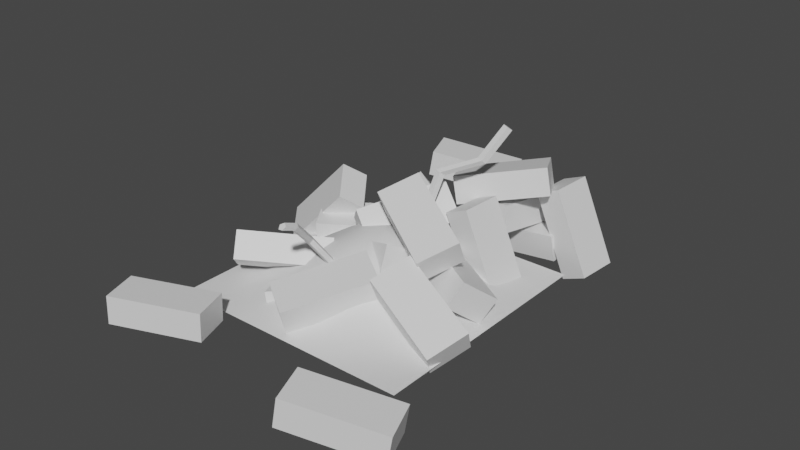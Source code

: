 # Source: Ruble_Pile_1.blend  (saved by Blender 3.1.7; exported with 4.5.12 LTS)
import bpy
from mathutils import Matrix  # noqa: F401  (used for matrix-valued properties, if any)

bpy.ops.wm.read_factory_settings(use_empty=True)
scene = bpy.context.scene
scene.name = 'Scene'

# ---- collections
col_collection = bpy.data.collections.new('Collection'); scene.collection.children.link(col_collection)

# ---- materials (node trees are filled in below, after node groups)
mat_ground = bpy.data.materials.new('Ground')
mat_ground.use_transparent_shadow = False
mat_ground.diffuse_color = (0.477, 0.2848, 0.2097, 1.0)
mat_brick = bpy.data.materials.new('Brick')
mat_brick.use_transparent_shadow = False
mat_brick.diffuse_color = (0.42, 0.3605, 0.3965, 1.0)
mat_rebar = bpy.data.materials.new('Rebar')
mat_rebar.use_transparent_shadow = False
mat_rebar.diffuse_color = (0.2079, 0.2079, 0.2079, 1.0)

# ---- material node trees
mat_ground.use_nodes = True; mat_ground.node_tree.nodes.clear()
_N = mat_ground.node_tree.nodes; _L = mat_ground.node_tree.links
n0 = _N.new('ShaderNodeBsdfPrincipled'); n0.name = 'Principled BSDF'; n0.location = (10, 300)
n0.distribution = 'GGX'
n0.subsurface_method = 'RANDOM_WALK_SKIN'
n0.inputs[3].default_value = 1.45
n0.inputs[27].default_value = (0.0, 0.0, 0.0, 1.0)
n0.inputs[28].default_value = 1.0
n1 = _N.new('ShaderNodeOutputMaterial'); n1.name = 'Material Output'; n1.location = (300, 300)
_L.new(n0.outputs[0], n1.inputs[0])
n1.is_active_output = True
mat_brick.use_nodes = True; mat_brick.node_tree.nodes.clear()
_N = mat_brick.node_tree.nodes; _L = mat_brick.node_tree.links
n0 = _N.new('ShaderNodeBsdfPrincipled'); n0.name = 'Principled BSDF'; n0.location = (10, 300)
n0.distribution = 'GGX'
n0.subsurface_method = 'RANDOM_WALK_SKIN'
n0.inputs[3].default_value = 1.45
n0.inputs[27].default_value = (0.0, 0.0, 0.0, 1.0)
n0.inputs[28].default_value = 1.0
n1 = _N.new('ShaderNodeOutputMaterial'); n1.name = 'Material Output'; n1.location = (300, 300)
_L.new(n0.outputs[0], n1.inputs[0])
n1.is_active_output = True
mat_rebar.use_nodes = True; mat_rebar.node_tree.nodes.clear()
_N = mat_rebar.node_tree.nodes; _L = mat_rebar.node_tree.links
n0 = _N.new('ShaderNodeBsdfPrincipled'); n0.name = 'Principled BSDF'; n0.location = (10, 300)
n0.distribution = 'GGX'
n0.subsurface_method = 'RANDOM_WALK_SKIN'
n0.inputs[3].default_value = 1.45
n0.inputs[27].default_value = (0.0, 0.0, 0.0, 1.0)
n0.inputs[28].default_value = 1.0
n1 = _N.new('ShaderNodeOutputMaterial'); n1.name = 'Material Output'; n1.location = (300, 300)
_L.new(n0.outputs[0], n1.inputs[0])
n1.is_active_output = True

# ---- world
world_world = bpy.data.worlds.new('World'); scene.world = world_world
world_world.use_nodes = True; world_world.node_tree.nodes.clear()
_N = world_world.node_tree.nodes; _L = world_world.node_tree.links
n0 = _N.new('ShaderNodeOutputWorld'); n0.name = 'World Output'; n0.location = (300, 300)
n1 = _N.new('ShaderNodeBackground'); n1.name = 'Background'; n1.location = (10, 300)
n1.inputs[0].default_value = (0.05088, 0.05088, 0.05088, 1.0)
_L.new(n1.outputs[0], n0.inputs[0])
n0.is_active_output = True
world_world.color = (0.05088, 0.05088, 0.05088)
world_world.use_sun_shadow = False
world_world.sun_shadow_jitter_overblur = 0.0

# ---- meshes
me_plane = bpy.data.meshes.new('Plane')
me_plane.from_pydata([(-1.0, -1.0, -0.01404), (1.0, -1.0, -0.01404), (-1.0, 1.0, -0.01404), (1.0, 1.0, -0.01404), (-1.0, 0.0, -0.01404), (0.0, -1.0, -0.01404), (1.0, 0.0, -0.01404), (0.0, 1.0, -0.01404), (0.0, 0.0, 0.457), (-1.0, -0.5, -0.01404), (0.5, -1.0, -0.01404), (1.0, 0.5, -0.01404), (-0.5, 1.0, -0.01404), (-1.0, 0.5, -0.01404), (-0.5, -1.0, -0.01404), (1.0, -0.5, -0.01404), (0.5, 1.0, -0.01404), (0.0, 0.5, 0.2215), (0.0, -0.5, 0.2215), (-0.5, 0.0, 0.2215), (0.5, 0.0, 0.2215), (0.5, -0.5, 0.08352), (-0.5, -0.5, 0.08352), (-0.5, 0.5, 0.08352), (0.5, 0.5, 0.08352), (-1.0, -0.75, -0.01404), (0.75, -1.0, -0.01404), (1.0, 0.75, -0.01404), (-0.75, 1.0, -0.01404), (-1.0, 0.25, -0.01404), (-0.25, -1.0, -0.01404), (1.0, -0.25, -0.01404), (0.25, 1.0, -0.01404), (0.0, 0.75, 0.05956), (0.0, -0.25, 0.3834), (-0.75, 0.0, 0.05956), (0.25, 0.0, 0.3834), (-1.0, -0.25, -0.01404), (0.25, -1.0, -0.01404), (1.0, 0.25, -0.01404), (-0.25, 1.0, -0.01404), (-1.0, 0.75, -0.01404), (-0.75, -1.0, -0.01404), (1.0, -0.75, -0.01404), (0.75, 1.0, -0.01404), (0.0, 0.25, 0.3834), (0.0, -0.75, 0.05956), (-0.25, 0.0, 0.3834), (0.75, 0.0, 0.05956), (0.5, -0.25, 0.18), (0.5, -0.75, -0.001202), (0.25, -0.5, 0.18), (0.75, -0.5, -0.001202), (-0.5, -0.25, 0.18), (-0.5, -0.75, -0.001202), (-0.75, -0.5, -0.001202), (-0.25, -0.5, 0.18), (-0.5, 0.75, -0.001202), (-0.5, 0.25, 0.18), (-0.75, 0.5, -0.001202), (-0.25, 0.5, 0.18), (0.5, 0.75, -0.001202), (0.5, 0.25, 0.18), (0.25, 0.5, 0.18), (0.75, 0.5, -0.001202), (0.75, 0.25, 0.03929), (0.25, 0.25, 0.322), (0.25, 0.75, 0.03929), (-0.25, 0.25, 0.322), (-0.75, 0.25, 0.03929), (-0.75, 0.75, -0.01404), (-0.25, -0.75, 0.03929), (-0.75, -0.75, -0.01404), (-0.75, -0.25, 0.03929), (0.75, -0.75, -0.01404), (0.25, -0.75, 0.03929), (0.25, -0.25, 0.322), (0.75, -0.25, 0.03929), (-0.25, -0.25, 0.322), (-0.25, 0.75, 0.03929), (0.75, 0.75, -0.01404), (-0.3761, -0.08775, 0.07117), (-0.4029, 0.02474, 0.2581), (-0.2469, 0.1775, -0.06989), (-0.2737, 0.29, 0.117), (0.2737, -0.29, 0.2862), (0.2469, -0.1775, 0.4731), (0.4029, -0.02474, 0.1452), (0.3761, 0.08775, 0.3321), (-0.2755, -0.8318, 0.263), (-0.2865, -0.7679, 0.053), (-0.004348, -1.002, 0.197), (-0.01535, -0.9384, -0.01302), (0.122, -0.2591, 0.4163), (0.111, -0.1953, 0.2062), (0.3931, -0.4296, 0.3502), (0.3821, -0.3658, 0.1402), (-0.7428, -0.737, 0.2414), (-0.8119, -0.626, 0.4181), (-0.9222, -0.5425, 0.04922), (-0.9913, -0.4316, 0.2259), (-0.1899, -0.2902, 0.1773), (-0.259, -0.1793, 0.354), (-0.3693, -0.09577, -0.0149), (-0.4384, 0.01514, 0.1618), (-0.9499, 0.324, -0.1867), (-1.059, 0.1732, -0.0696), (-1.123, 0.561, -0.04228), (-1.232, 0.4102, 0.07485), (-0.458, 0.3691, 0.3284), (-0.5668, 0.2182, 0.4455), (-0.6309, 0.606, 0.4728), (-0.7398, 0.4552, 0.59), (0.2128, 1.008, -0.04135), (0.1107, 0.8621, -0.17), (-0.06958, 1.167, 0.002426), (-0.1717, 1.021, -0.1262), (0.07329, 0.603, 0.5294), (-0.02885, 0.457, 0.4008), (-0.2091, 0.762, 0.5732), (-0.3113, 0.6159, 0.4446), (0.7554, 0.4395, -0.08578), (0.556, 0.4651, -0.1747), (0.7919, 0.7642, -0.07416), (0.5926, 0.7898, -0.1631), (0.4655, 0.4487, 0.5664), (0.2662, 0.4744, 0.4774), (0.5021, 0.7735, 0.578), (0.3027, 0.7991, 0.489), (0.8767, -0.1177, 0.3709), (0.8047, -0.2262, 0.1939), (1.002, 0.1147, 0.1778), (0.9295, 0.006194, 0.0006945), (0.2598, 0.2399, 0.4025), (0.1878, 0.1314, 0.2255), (0.3847, 0.4723, 0.2094), (0.3127, 0.3638, 0.03229), (1.006, -0.6743, 0.08503), (0.9479, -0.567, -0.0978), (1.133, -0.3988, 0.2063), (1.076, -0.2914, 0.02349), (0.3763, -0.5124, 0.3798), (0.3183, -0.4051, 0.1969), (0.504, -0.2369, 0.501), (0.446, -0.1295, 0.3182), (0.6001, -0.29, 0.4888), (0.5738, -0.1849, 0.2976), (0.7727, -0.03719, 0.6039), (0.7464, 0.06785, 0.4126), (2.027e-05, 0.007808, 0.735), (-0.02632, 0.1128, 0.5438), (0.1726, 0.2606, 0.8501), (0.1463, 0.3656, 0.6588), (0.3355, 0.5679, 0.4105), (0.2142, 0.6771, 0.2633), (0.1201, 0.6442, 0.6444), (-0.001154, 0.7534, 0.4972), (-0.02979, -0.02869, 0.2689), (-0.1511, 0.0805, 0.1216), (-0.2451, 0.04761, 0.5028), (-0.3664, 0.1568, 0.3556), (-0.016, 1.773, 0.2507), (-0.04891, 1.762, 0.03373), (-0.1372, 2.077, 0.2533), (-0.1701, 2.066, 0.03624), (-0.6702, 1.511, 0.3636), (-0.7031, 1.5, 0.1466), (-0.7914, 1.815, 0.3661), (-0.8243, 1.803, 0.1491), (1.481, -1.582, 0.2435), (1.448, -1.594, 0.02651), (1.36, -1.279, 0.246), (1.327, -1.29, 0.02902), (0.827, -1.844, 0.3564), (0.7941, -1.856, 0.1394), (0.7057, -1.541, 0.3589), (0.6728, -1.552, 0.1419), (-0.3809, -1.375, 0.2184), (-0.3794, -1.386, -0.001116), (-0.501, -1.071, 0.2018), (-0.4995, -1.083, -0.01765), (-1.045, -1.637, 0.2273), (-1.043, -1.648, 0.007764), (-1.165, -1.333, 0.2107), (-1.163, -1.345, -0.008769), (-0.6913, 0.08545, 0.02338), (-0.6793, 0.06219, 0.2416), (-0.863, 0.3611, 0.06219), (-0.851, 0.3378, 0.2804), (-0.08507, 0.462, 0.03019), (-0.07308, 0.4387, 0.2484), (-0.2567, 0.7376, 0.06899), (-0.2447, 0.7144, 0.2872), (-0.5662, -0.4642, 0.04064), (-0.5135, -0.4774, -0.1723), (-0.4167, -0.7498, 0.09535), (-0.364, -0.763, -0.1176), (0.04509, -0.1194, 0.1705), (0.09778, -0.1326, -0.04251), (0.1946, -0.405, 0.2252), (0.2473, -0.4182, 0.01219), (-0.01771, 1.011, 0.5877), (0.03498, 0.998, 0.3748), (0.1318, 0.7255, 0.6425), (0.1845, 0.7123, 0.4295), (0.5935, 1.356, 0.7176), (0.6462, 1.343, 0.5046), (0.7431, 1.07, 0.7723), (0.7957, 1.057, 0.5593), (1.08, 1.159, -0.08578), (0.8803, 1.185, -0.1747), (1.116, 1.484, -0.07416), (0.9169, 1.509, -0.1631), (0.7898, 1.168, 0.5664), (0.5905, 1.194, 0.4774), (0.8264, 1.493, 0.578), (0.627, 1.519, 0.489), (0.7617, 1.159, 0.1657), (0.7884, 1.185, -0.05099), (0.7612, 1.484, 0.204), (0.788, 1.509, -0.01263), (0.05326, 1.168, 0.07917), (0.08005, 1.194, -0.1375), (0.05284, 1.493, 0.1175), (0.07962, 1.519, -0.09911), (0.181, 0.948, 0.4042), (0.2036, 0.9186, 0.1875), (0.504, 0.9138, 0.4425), (0.5266, 0.8844, 0.2259), (0.2658, 1.651, 0.3177), (0.2884, 1.622, 0.101), (0.5887, 1.617, 0.356), (0.6113, 1.588, 0.1394), (0.01016, -0.1659, -0.006293), (-0.06266, -0.8449, 0.7741), (0.0007905, -0.1918, -0.02975), (-0.07203, -0.8709, 0.7506), (-0.03529, -0.1916, -0.0329), (-0.1081, -0.8706, 0.7475), (-0.04822, -0.1655, -0.01139), (-0.121, -0.8445, 0.769), (-0.02013, -0.1496, 0.005059), (-0.09296, -0.8286, 0.7854), (-0.169, -0.4874, 0.4961), (-0.1784, -0.5134, 0.4727), (-0.2145, -0.5131, 0.4695), (-0.2274, -0.487, 0.4911), (-0.1993, -0.4711, 0.5075), (-0.05805, -0.7344, 0.7311), (-0.06742, -0.7604, 0.7076), (-0.1035, -0.7601, 0.7045), (-0.1164, -0.734, 0.726), (-0.08834, -0.7181, 0.7424), (0.1116, 0.2043, 0.03155), (0.5316, 0.8816, 1.083), (0.1434, 0.1719, 0.03969), (0.5634, 0.8493, 1.091), (0.1248, 0.1403, 0.06752), (0.5447, 0.8176, 1.119), (0.08143, 0.1531, 0.07658), (0.5014, 0.8304, 1.128), (0.07332, 0.1926, 0.05435), (0.4933, 0.87, 1.106), (0.184, 0.5429, 0.7443), (0.2158, 0.5106, 0.7524), (0.1971, 0.479, 0.7802), (0.1538, 0.4918, 0.7893), (0.1457, 0.5313, 0.7671), (0.4301, 0.7123, 0.8486), (0.4619, 0.6799, 0.8568), (0.4432, 0.6483, 0.8846), (0.3999, 0.6611, 0.8937), (0.3918, 0.7006, 0.8714)], [], [(80, 27, 3, 44), (79, 33, 7, 40), (78, 34, 8, 47), (77, 31, 6, 48), (76, 49, 20, 36), (75, 50, 21, 51), (74, 43, 15, 52), (73, 53, 19, 35), (72, 54, 22, 55), (71, 46, 18, 56), (70, 57, 12, 28), (69, 58, 23, 59), (68, 45, 17, 60), (67, 61, 16, 32), (66, 62, 24, 63), (65, 39, 11, 64), (62, 65, 64, 24), (20, 48, 65, 62), (48, 6, 39, 65), (45, 66, 63, 17), (8, 36, 66, 45), (36, 20, 62, 66), (33, 67, 32, 7), (17, 63, 67, 33), (63, 24, 61, 67), (58, 68, 60, 23), (19, 47, 68, 58), (47, 8, 45, 68), (29, 69, 59, 13), (4, 35, 69, 29), (35, 19, 58, 69), (41, 70, 28, 2), (13, 59, 70, 41), (59, 23, 57, 70), (54, 71, 56, 22), (14, 30, 71, 54), (30, 5, 46, 71), (25, 72, 55, 9), (0, 42, 72, 25), (42, 14, 54, 72), (37, 73, 35, 4), (9, 55, 73, 37), (55, 22, 53, 73), (50, 74, 52, 21), (10, 26, 74, 50), (26, 1, 43, 74), (46, 75, 51, 18), (5, 38, 75, 46), (38, 10, 50, 75), (34, 76, 36, 8), (18, 51, 76, 34), (51, 21, 49, 76), (49, 77, 48, 20), (21, 52, 77, 49), (52, 15, 31, 77), (53, 78, 47, 19), (22, 56, 78, 53), (56, 18, 34, 78), (57, 79, 40, 12), (23, 60, 79, 57), (60, 17, 33, 79), (61, 80, 44, 16), (24, 64, 80, 61), (64, 11, 27, 80), (81, 82, 84, 83), (83, 84, 88, 87), (87, 88, 86, 85), (85, 86, 82, 81), (83, 87, 85, 81), (88, 84, 82, 86), (89, 90, 92, 91), (91, 92, 96, 95), (95, 96, 94, 93), (93, 94, 90, 89), (91, 95, 93, 89), (96, 92, 90, 94), (97, 98, 100, 99), (99, 100, 104, 103), (103, 104, 102, 101), (101, 102, 98, 97), (99, 103, 101, 97), (104, 100, 98, 102), (105, 106, 108, 107), (107, 108, 112, 111), (111, 112, 110, 109), (109, 110, 106, 105), (107, 111, 109, 105), (112, 108, 106, 110), (113, 114, 116, 115), (115, 116, 120, 119), (119, 120, 118, 117), (117, 118, 114, 113), (115, 119, 117, 113), (120, 116, 114, 118), (121, 122, 124, 123), (123, 124, 128, 127), (127, 128, 126, 125), (125, 126, 122, 121), (123, 127, 125, 121), (128, 124, 122, 126), (129, 130, 132, 131), (131, 132, 136, 135), (135, 136, 134, 133), (133, 134, 130, 129), (131, 135, 133, 129), (136, 132, 130, 134), (137, 138, 140, 139), (139, 140, 144, 143), (143, 144, 142, 141), (141, 142, 138, 137), (139, 143, 141, 137), (144, 140, 138, 142), (145, 146, 148, 147), (147, 148, 152, 151), (151, 152, 150, 149), (149, 150, 146, 145), (147, 151, 149, 145), (152, 148, 146, 150), (153, 154, 156, 155), (155, 156, 160, 159), (159, 160, 158, 157), (157, 158, 154, 153), (155, 159, 157, 153), (160, 156, 154, 158), (161, 162, 164, 163), (163, 164, 168, 167), (167, 168, 166, 165), (165, 166, 162, 161), (163, 167, 165, 161), (168, 164, 162, 166), (169, 170, 172, 171), (171, 172, 176, 175), (175, 176, 174, 173), (173, 174, 170, 169), (171, 175, 173, 169), (176, 172, 170, 174), (177, 178, 180, 179), (179, 180, 184, 183), (183, 184, 182, 181), (181, 182, 178, 177), (179, 183, 181, 177), (184, 180, 178, 182), (185, 186, 188, 187), (187, 188, 192, 191), (191, 192, 190, 189), (189, 190, 186, 185), (187, 191, 189, 185), (192, 188, 186, 190), (193, 194, 196, 195), (195, 196, 200, 199), (199, 200, 198, 197), (197, 198, 194, 193), (195, 199, 197, 193), (200, 196, 194, 198), (201, 202, 204, 203), (203, 204, 208, 207), (207, 208, 206, 205), (205, 206, 202, 201), (203, 207, 205, 201), (208, 204, 202, 206), (209, 210, 212, 211), (211, 212, 216, 215), (215, 216, 214, 213), (213, 214, 210, 209), (211, 215, 213, 209), (216, 212, 210, 214), (217, 218, 220, 219), (219, 220, 224, 223), (223, 224, 222, 221), (221, 222, 218, 217), (219, 223, 221, 217), (224, 220, 218, 222), (225, 226, 228, 227), (227, 228, 232, 231), (231, 232, 230, 229), (229, 230, 226, 225), (227, 231, 229, 225), (232, 228, 226, 230), (248, 234, 236, 249), (249, 236, 238, 250), (250, 238, 240, 251), (236, 234, 242, 240, 238), (251, 240, 242, 252), (252, 242, 234, 248), (233, 235, 237, 239, 241), (241, 247, 243, 233), (239, 246, 247, 241), (237, 245, 246, 239), (235, 244, 245, 237), (233, 243, 244, 235), (247, 252, 248, 243), (246, 251, 252, 247), (245, 250, 251, 246), (244, 249, 250, 245), (243, 248, 249, 244), (268, 254, 256, 269), (269, 256, 258, 270), (270, 258, 260, 271), (256, 254, 262, 260, 258), (271, 260, 262, 272), (272, 262, 254, 268), (253, 255, 257, 259, 261), (261, 267, 263, 253), (259, 266, 267, 261), (257, 265, 266, 259), (255, 264, 265, 257), (253, 263, 264, 255), (267, 272, 268, 263), (266, 271, 272, 267), (265, 270, 271, 266), (264, 269, 270, 265), (263, 268, 269, 264)])
me_plane.polygons.foreach_set('use_smooth', [1, 1, 1, 1, 1, 1, 1, 1, 1, 1, 1, 1, 1, 1, 1, 1, 1, 1, 1, 1, 1, 1, 1, 1, 1, 1, 1, 1, 1, 1, 1, 1, 1, 1, 1, 1, 1, 1, 1, 1, 1, 1, 1, 1, 1, 1, 1, 1, 1, 1, 1, 1, 1, 1, 1, 1, 1, 1, 1, 1, 1, 1, 1, 1, 0, 0, 0, 0, 0, 0, 0, 0, 0, 0, 0, 0, 0, 0, 0, 0, 0, 0, 0, 0, 0, 0, 0, 0, 0, 0, 0, 0, 0, 0, 0, 0, 0, 0, 0, 0, 0, 0, 0, 0, 0, 0, 0, 0, 0, 0, 0, 0, 0, 0, 0, 0, 0, 0, 0, 0, 0, 0, 0, 0, 0, 0, 0, 0, 0, 0, 0, 0, 0, 0, 0, 0, 0, 0, 0, 0, 0, 0, 0, 0, 0, 0, 0, 0, 0, 0, 0, 0, 0, 0, 0, 0, 0, 0, 0, 0, 0, 0, 0, 0, 0, 0, 0, 0, 0, 0, 0, 0, 0, 0, 0, 0, 0, 0, 0, 0, 0, 0, 0, 0, 0, 0, 0, 0, 0, 0, 0, 0, 0, 0, 0, 0, 0, 0, 0, 0, 0, 0, 0, 0, 0, 0, 0, 0, 0, 0, 0, 0])
me_plane.polygons.foreach_set('material_index', [0, 0, 0, 0, 0, 0, 0, 0, 0, 0, 0, 0, 0, 0, 0, 0, 0, 0, 0, 0, 0, 0, 0, 0, 0, 0, 0, 0, 0, 0, 0, 0, 0, 0, 0, 0, 0, 0, 0, 0, 0, 0, 0, 0, 0, 0, 0, 0, 0, 0, 0, 0, 0, 0, 0, 0, 0, 0, 0, 0, 0, 0, 0, 0, 1, 1, 1, 1, 1, 1, 1, 1, 1, 1, 1, 1, 1, 1, 1, 1, 1, 1, 1, 1, 1, 1, 1, 1, 1, 1, 1, 1, 1, 1, 1, 1, 1, 1, 1, 1, 1, 1, 1, 1, 1, 1, 1, 1, 1, 1, 1, 1, 1, 1, 1, 1, 1, 1, 1, 1, 1, 1, 1, 1, 1, 1, 1, 1, 1, 1, 1, 1, 1, 1, 1, 1, 1, 1, 1, 1, 1, 1, 1, 1, 1, 1, 1, 1, 1, 1, 1, 1, 1, 1, 1, 1, 1, 1, 1, 1, 1, 1, 1, 1, 1, 1, 1, 1, 1, 1, 1, 1, 1, 1, 1, 1, 1, 1, 2, 2, 2, 2, 2, 2, 2, 2, 2, 2, 2, 2, 2, 2, 2, 2, 2, 2, 2, 2, 2, 2, 2, 2, 2, 2, 2, 2, 2, 2, 2, 2, 2, 2])
_uv = me_plane.uv_layers.new(name='UVMap')
_uv.uv.foreach_set('vector', [0.3534, 0.05247, 0.3534, 0.00191, 0.4038, 0.002183, 0.4038, 0.05274, 0.3543, 0.254, 0.3546, 0.2032, 0.4038, 0.2044, 0.4038, 0.255, 0.1572, 0.2492, 0.1582, 0.1979, 0.2099, 0.1972, 0.2087, 0.2487, 0.1523, 0.05068, 0.1514, 0.0008186, 0.2019, 0.001091, 0.2032, 0.05069, 0.1572, 0.1481, 0.1547, 0.09942, 0.2059, 0.09915, 0.2087, 0.1476, 0.05139, 0.1512, 0.0507, 0.1012, 0.1026, 0.1004, 0.1043, 0.1497, 0.05048, 0.05083, 0.05048, 0.0002729, 0.101, 0.0005457, 0.1012, 0.05093, 0.1523, 0.354, 0.1547, 0.3016, 0.2059, 0.3014, 0.2032, 0.354, 0.05048, 0.3542, 0.0507, 0.3034, 0.1026, 0.3026, 0.1012, 0.3543, 0.05139, 0.2524, 0.05173, 0.2015, 0.105, 0.1997, 0.1043, 0.2508, 0.3534, 0.3558, 0.3536, 0.3051, 0.4038, 0.3055, 0.4038, 0.3561, 0.2533, 0.3546, 0.2557, 0.3022, 0.3045, 0.3037, 0.3031, 0.3554, 0.2581, 0.2498, 0.2592, 0.1984, 0.3069, 0.2008, 0.3062, 0.2519, 0.3543, 0.1529, 0.3536, 0.1029, 0.4038, 0.1033, 0.4038, 0.1538, 0.2581, 0.1487, 0.2557, 0.09996, 0.3045, 0.1015, 0.3062, 0.1508, 0.2533, 0.05123, 0.2524, 0.001364, 0.3029, 0.001637, 0.3031, 0.05203, 0.2557, 0.09996, 0.2533, 0.05123, 0.3031, 0.05203, 0.3045, 0.1015, 0.2059, 0.09915, 0.2032, 0.05069, 0.2533, 0.05123, 0.2557, 0.09996, 0.2032, 0.05069, 0.2019, 0.001091, 0.2524, 0.001364, 0.2533, 0.05123, 0.2592, 0.1984, 0.2581, 0.1487, 0.3062, 0.1508, 0.3069, 0.2008, 0.2099, 0.1972, 0.2087, 0.1476, 0.2581, 0.1487, 0.2592, 0.1984, 0.2087, 0.1476, 0.2059, 0.09915, 0.2557, 0.09996, 0.2581, 0.1487, 0.3546, 0.2032, 0.3543, 0.1529, 0.4038, 0.1538, 0.4038, 0.2044, 0.3069, 0.2008, 0.3062, 0.1508, 0.3543, 0.1529, 0.3546, 0.2032, 0.3062, 0.1508, 0.3045, 0.1015, 0.3536, 0.1029, 0.3543, 0.1529, 0.2557, 0.3022, 0.2581, 0.2498, 0.3062, 0.2519, 0.3045, 0.3037, 0.2059, 0.3014, 0.2087, 0.2487, 0.2581, 0.2498, 0.2557, 0.3022, 0.2087, 0.2487, 0.2099, 0.1972, 0.2592, 0.1984, 0.2581, 0.2498, 0.2524, 0.4058, 0.2533, 0.3546, 0.3031, 0.3554, 0.3029, 0.4061, 0.2019, 0.4055, 0.2032, 0.354, 0.2533, 0.3546, 0.2524, 0.4058, 0.2032, 0.354, 0.2059, 0.3014, 0.2557, 0.3022, 0.2533, 0.3546, 0.3534, 0.4063, 0.3534, 0.3558, 0.4038, 0.3561, 0.4038, 0.4066, 0.3029, 0.4061, 0.3031, 0.3554, 0.3534, 0.3558, 0.3534, 0.4063, 0.3031, 0.3554, 0.3045, 0.3037, 0.3536, 0.3051, 0.3534, 0.3558, 0.0507, 0.3034, 0.05139, 0.2524, 0.1043, 0.2508, 0.1026, 0.3026, 0.0, 0.3033, 0.0, 0.2528, 0.05139, 0.2524, 0.0507, 0.3034, 0.0, 0.2528, 0.0, 0.2022, 0.05173, 0.2015, 0.05139, 0.2524, 0.05048, 0.4047, 0.05048, 0.3542, 0.1012, 0.3543, 0.101, 0.405, 5.96e-08, 0.4044, 0.0, 0.3539, 0.05048, 0.3542, 0.05048, 0.4047, 0.0, 0.3539, 0.0, 0.3033, 0.0507, 0.3034, 0.05048, 0.3542, 0.1514, 0.4053, 0.1523, 0.354, 0.2032, 0.354, 0.2019, 0.4055, 0.101, 0.405, 0.1012, 0.3543, 0.1523, 0.354, 0.1514, 0.4053, 0.1012, 0.3543, 0.1026, 0.3026, 0.1547, 0.3016, 0.1523, 0.354, 0.0507, 0.1012, 0.05048, 0.05083, 0.1012, 0.05093, 0.1026, 0.1004, 0.0, 0.1011, 0.0, 0.05055, 0.05048, 0.05083, 0.0507, 0.1012, 0.0, 0.05055, 0.0, 0.0, 0.05048, 0.0002729, 0.05048, 0.05083, 0.05173, 0.2015, 0.05139, 0.1512, 0.1043, 0.1497, 0.105, 0.1997, 0.0, 0.2022, 0.0, 0.1517, 0.05139, 0.1512, 0.05173, 0.2015, 0.0, 0.1517, 0.0, 0.1011, 0.0507, 0.1012, 0.05139, 0.1512, 0.1582, 0.1979, 0.1572, 0.1481, 0.2087, 0.1476, 0.2099, 0.1972, 0.105, 0.1997, 0.1043, 0.1497, 0.1572, 0.1481, 0.1582, 0.1979, 0.1043, 0.1497, 0.1026, 0.1004, 0.1547, 0.09942, 0.1572, 0.1481, 0.1547, 0.09942, 0.1523, 0.05068, 0.2032, 0.05069, 0.2059, 0.09915, 0.1026, 0.1004, 0.1012, 0.05093, 0.1523, 0.05068, 0.1547, 0.09942, 0.1012, 0.05093, 0.101, 0.0005457, 0.1514, 0.0008186, 0.1523, 0.05068, 0.1547, 0.3016, 0.1572, 0.2492, 0.2087, 0.2487, 0.2059, 0.3014, 0.1026, 0.3026, 0.1043, 0.2508, 0.1572, 0.2492, 0.1547, 0.3016, 0.1043, 0.2508, 0.105, 0.1997, 0.1582, 0.1979, 0.1572, 0.2492, 0.3536, 0.3051, 0.3543, 0.254, 0.4038, 0.255, 0.4038, 0.3055, 0.3045, 0.3037, 0.3062, 0.2519, 0.3543, 0.254, 0.3536, 0.3051, 0.3062, 0.2519, 0.3069, 0.2008, 0.3546, 0.2032, 0.3543, 0.254, 0.3536, 0.1029, 0.3534, 0.05247, 0.4038, 0.05274, 0.4038, 0.1033, 0.3045, 0.1015, 0.3031, 0.05203, 0.3534, 0.05247, 0.3536, 0.1029, 0.3031, 0.05203, 0.3029, 0.001637, 0.3534, 0.00191, 0.3534, 0.05247, 0.0, 0.9037, 0.04454, 0.9038, 0.04454, 0.9641, 1.118e-08, 0.9641, 0.9221, 0.1957, 0.9578, 0.2057, 0.9578, 0.3396, 0.9221, 0.3296, 0.8052, 0.2113, 0.7609, 0.2131, 0.7609, 0.1503, 0.8052, 0.1486, 0.8334, 0.8262, 0.8681, 0.8162, 0.8681, 0.9511, 0.8334, 0.9612, 0.7994, 0.3798, 0.7994, 0.5201, 0.7441, 0.5112, 0.7441, 0.3709, 0.3968, 0.5581, 0.3968, 0.6975, 0.3411, 0.707, 0.3411, 0.5676, 0.9501, 0.9364, 0.9929, 0.9442, 0.9929, 0.996, 0.9501, 0.9881, 0.7255, 0.9245, 0.6814, 0.9215, 0.6814, 0.7974, 0.7255, 0.8005, 0.9501, 0.8845, 0.9921, 0.8753, 0.9921, 0.9272, 0.9501, 0.9364, 0.5491, 0.8201, 0.5931, 0.8157, 0.5931, 0.9275, 0.5491, 0.9318, 0.4828, 0.6682, 0.4828, 0.5245, 0.5476, 0.526, 0.5476, 0.6697, 0.6137, 0.3777, 0.6137, 0.2337, 0.6782, 0.2323, 0.6782, 0.3763, 0.6814, 0.9304, 0.7246, 0.9245, 0.7246, 0.9796, 0.6814, 0.9855, 0.7445, 0.8344, 0.7777, 0.8187, 0.7777, 0.9416, 0.7445, 0.9573, 0.4033, 0.552, 0.3613, 0.5581, 0.3411, 0.5098, 0.383, 0.5037, 0.383, 0.5037, 0.3411, 0.5098, 0.3613, 0.4127, 0.4033, 0.4066, 0.7444, 0.3684, 0.7444, 0.2271, 0.7974, 0.2186, 0.7974, 0.3599, 0.7969, 0.533, 0.7969, 0.6749, 0.7445, 0.6672, 0.7445, 0.5252, 0.9496, 0.6061, 0.9869, 0.5957, 0.9869, 0.6556, 0.9496, 0.666, 0.9236, 0.0, 0.9591, 0.0001801, 0.9591, 0.1448, 0.9236, 0.1446, 0.9885, 0.8753, 0.9501, 0.8628, 0.9501, 0.8075, 0.9885, 0.82, 0.9501, 0.952, 0.914, 0.9531, 0.914, 0.8086, 0.9501, 0.8075, 0.7365, 0.6636, 0.7365, 0.7736, 0.6814, 0.7974, 0.6814, 0.6874, 0.6703, 0.6907, 0.6703, 0.7983, 0.6152, 0.7738, 0.6152, 0.6662, 0.38, 0.9803, 0.3411, 0.9766, 0.3411, 0.9113, 0.38, 0.9149, 0.914, 0.9502, 0.8776, 0.9544, 0.8776, 0.8116, 0.914, 0.8075, 0.4801, 0.9441, 0.4416, 0.9474, 0.4416, 0.8819, 0.4801, 0.8786, 0.8855, 0.5252, 0.9252, 0.5277, 0.9252, 0.6712, 0.8855, 0.6688, 0.4521, 0.6919, 0.4521, 0.8161, 0.4038, 0.7928, 0.4038, 0.6686, 0.5982, 0.6675, 0.5982, 0.7944, 0.5491, 0.8157, 0.5491, 0.6888, 0.07724, 0.8343, 0.1192, 0.8334, 0.1192, 0.8995, 0.07724, 0.9004, 0.2762, 0.6932, 0.3197, 0.6924, 0.3197, 0.8364, 0.2762, 0.8372, 0.04164, 0.9037, 1.49e-08, 0.9029, 0.0, 0.8367, 0.04164, 0.8376, 0.8349, 0.1445, 0.7912, 0.1434, 0.7912, 0.0, 0.8349, 0.001074, 0.7278, 0.001276, 0.7278, 0.1361, 0.6617, 0.1348, 0.6617, 0.0, 0.2762, 0.6924, 0.2762, 0.5551, 0.3411, 0.5509, 0.3411, 0.6882, 0.8052, 0.1486, 0.8469, 0.1534, 0.8469, 0.2165, 0.8052, 0.2117, 0.4038, 0.2333, 0.4343, 0.2357, 0.4343, 0.3799, 0.4038, 0.3775, 0.9265, 0.3789, 0.9657, 0.3709, 0.9657, 0.4323, 0.9265, 0.4403, 0.4338, 0.5243, 0.4038, 0.5262, 0.4038, 0.3818, 0.4338, 0.3799, 0.4828, 0.3825, 0.4828, 0.5269, 0.4338, 0.5243, 0.4338, 0.3799, 0.4343, 0.3799, 0.4343, 0.2357, 0.4826, 0.2323, 0.4826, 0.3765, 0.2509, 0.9033, 0.2093, 0.8977, 0.2093, 0.8357, 0.2509, 0.8413, 0.6533, 0.9342, 0.6152, 0.9421, 0.6152, 0.8062, 0.6533, 0.7983, 0.9219, 0.7497, 0.9637, 0.7421, 0.9637, 0.8, 0.9219, 0.8075, 0.8875, 0.3709, 0.9265, 0.3785, 0.9265, 0.5137, 0.8875, 0.5061, 0.7445, 0.5252, 0.7445, 0.6545, 0.6814, 0.6636, 0.6814, 0.5343, 0.7912, 0.009078, 0.7912, 0.1369, 0.7278, 0.1278, 0.7278, 0.0, 0.1878, 0.9632, 0.1444, 0.9584, 0.1444, 0.9007, 0.1878, 0.9056, 0.4414, 0.9392, 0.4038, 0.9517, 0.4038, 0.8286, 0.4414, 0.8161, 0.6152, 0.9479, 0.6587, 0.9421, 0.6587, 0.9942, 0.6152, 1.0, 0.5215, 0.9484, 0.4828, 0.9366, 0.4828, 0.8143, 0.5215, 0.8262, 0.0, 0.6959, 0.0, 0.5611, 0.06381, 0.5547, 0.06381, 0.6895, 0.7441, 0.3863, 0.7441, 0.5201, 0.68, 0.5137, 0.68, 0.3799, 0.9863, 0.7285, 0.9496, 0.7369, 0.9496, 0.6744, 0.9863, 0.666, 0.4873, 0.144, 0.4544, 0.1468, 0.4544, 0.002841, 0.4873, 0.0, 0.9496, 0.5252, 0.9871, 0.5339, 0.9871, 0.5957, 0.9496, 0.5871, 0.07724, 0.5531, 0.04384, 0.5508, 0.04384, 0.4066, 0.07724, 0.4089, 0.4873, 0.144, 0.4873, 0.0, 0.532, 0.004613, 0.532, 0.1486, 0.0, 0.5547, 0.0, 0.4105, 0.04384, 0.4066, 0.04384, 0.5508, 0.789, 0.8899, 0.8325, 0.8859, 0.8325, 0.9457, 0.789, 0.9498, 0.7969, 0.526, 0.8414, 0.5252, 0.8414, 0.6652, 0.7969, 0.666, 0.6736, 0.2153, 0.6306, 0.2119, 0.6306, 0.1486, 0.6736, 0.152, 0.7994, 0.3709, 0.8437, 0.3722, 0.8437, 0.5123, 0.7994, 0.511, 0.6152, 0.6654, 0.6152, 0.5252, 0.6814, 0.526, 0.6814, 0.6662, 0.07724, 0.6912, 0.07724, 0.5519, 0.1434, 0.5512, 0.1434, 0.6904, 0.8791, 0.1355, 0.9226, 0.1314, 0.9226, 0.1913, 0.8791, 0.1954, 0.0, 0.6967, 0.04443, 0.6959, 0.04443, 0.8359, 0.0, 0.8367, 0.7166, 0.2153, 0.6736, 0.2119, 0.6736, 0.1486, 0.7166, 0.152, 0.8416, 0.36, 0.7974, 0.3587, 0.7974, 0.2186, 0.8416, 0.2199, 0.6138, 0.5201, 0.6138, 0.3799, 0.68, 0.3807, 0.68, 0.5209, 0.2755, 0.5512, 0.2755, 0.6904, 0.2093, 0.6912, 0.2093, 0.552, 0.2538, 0.9632, 0.2093, 0.964, 0.2093, 0.9041, 0.2538, 0.9033, 0.3411, 0.708, 0.3855, 0.707, 0.3855, 0.8469, 0.3411, 0.8479, 0.7609, 0.2131, 0.7166, 0.2118, 0.7166, 0.1486, 0.7609, 0.1499, 0.8334, 0.6749, 0.8776, 0.6765, 0.8776, 0.8162, 0.8334, 0.8146, 0.2093, 0.5505, 0.2093, 0.4066, 0.2752, 0.4073, 0.2752, 0.5512, 0.3411, 0.4066, 0.3411, 0.5501, 0.2752, 0.5509, 0.2752, 0.4075, 0.1212, 0.9629, 0.07724, 0.9598, 0.07724, 0.9004, 0.1212, 0.9036, 0.8776, 0.6749, 0.9219, 0.6765, 0.9219, 0.8075, 0.8776, 0.8059, 0.5932, 0.9862, 0.5491, 0.9896, 0.5491, 0.9352, 0.5932, 0.9318, 0.9236, 0.1307, 0.8791, 0.1314, 0.8791, 0.0007427, 0.9236, 0.0, 0.2093, 0.4073, 0.2093, 0.551, 0.1433, 0.5503, 0.1433, 0.4066, 0.1433, 0.4066, 0.1433, 0.5507, 0.07724, 0.5512, 0.07724, 0.4071, 0.3411, 0.8507, 0.3851, 0.8479, 0.3851, 0.9086, 0.3411, 0.9113, 0.8855, 0.3545, 0.8416, 0.3514, 0.8416, 0.2186, 0.8855, 0.2217, 0.9699, 0.5022, 0.9265, 0.4969, 0.9265, 0.4403, 0.9699, 0.4456, 0.8791, 0.1335, 0.8349, 0.1357, 0.8349, 0.002258, 0.8791, 0.0, 0.6617, 0.0, 0.6617, 0.1441, 0.5969, 0.1453, 0.5969, 0.001196, 0.532, 0.1443, 0.532, 0.0, 0.5969, 0.0008306, 0.5969, 0.1452, 0.1884, 0.898, 0.1444, 0.9007, 0.1444, 0.8401, 0.1884, 0.8373, 0.8437, 0.3709, 0.8875, 0.374, 0.8875, 0.5068, 0.8437, 0.5037, 0.3195, 0.9662, 0.2762, 0.9609, 0.2762, 0.9043, 0.3195, 0.9096, 0.8414, 0.5275, 0.8855, 0.5252, 0.8855, 0.6587, 0.8414, 0.661, 0.5491, 0.5252, 0.5491, 0.3811, 0.6138, 0.3799, 0.6138, 0.524, 0.6137, 0.2331, 0.6137, 0.3775, 0.5489, 0.3766, 0.5489, 0.2323, 0.789, 0.8197, 0.831, 0.8188, 0.831, 0.8849, 0.789, 0.8859, 0.1879, 0.8365, 0.1444, 0.8373, 0.1444, 0.6933, 0.1879, 0.6925, 0.3178, 0.9043, 0.2762, 0.9034, 0.2762, 0.8372, 0.3178, 0.8381, 0.2093, 0.6912, 0.253, 0.6923, 0.253, 0.8357, 0.2093, 0.8346, 0.6782, 0.3671, 0.6782, 0.2323, 0.7444, 0.2336, 0.7444, 0.3684, 0.2093, 0.551, 0.2093, 0.6883, 0.1444, 0.6925, 0.1444, 0.5552, 0.4989, 0.2149, 0.4544, 0.2147, 0.4544, 0.1486, 0.4989, 0.1488, 0.8334, 0.8184, 0.789, 0.8188, 0.789, 0.6753, 0.8334, 0.6749, 0.4989, 0.1486, 0.5434, 0.1487, 0.5434, 0.2147, 0.4989, 0.2146, 0.789, 0.8187, 0.7445, 0.8186, 0.7445, 0.6749, 0.789, 0.6751, 0.5491, 0.3801, 0.5491, 0.5245, 0.4828, 0.5243, 0.4828, 0.3799, 0.5489, 0.2323, 0.5489, 0.3768, 0.4826, 0.3769, 0.4826, 0.2323, 0.6306, 0.2134, 0.5872, 0.2155, 0.5872, 0.1506, 0.6306, 0.1486, 0.4828, 0.6699, 0.5273, 0.6697, 0.5273, 0.8142, 0.4828, 0.8143, 0.5434, 0.1486, 0.5872, 0.1504, 0.5872, 0.2151, 0.5434, 0.2133, 0.07724, 0.6912, 0.1218, 0.6912, 0.1218, 0.8334, 0.07724, 0.8334, 0.6152, 0.5261, 0.6152, 0.6675, 0.5491, 0.6666, 0.5491, 0.5252, 0.4038, 0.6686, 0.4038, 0.5275, 0.47, 0.5269, 0.47, 0.668, 0.9313, 0.5465, 0.9425, 0.5253, 0.9496, 0.5252, 0.9384, 0.5465, 0.07115, 0.6706, 0.07115, 0.6922, 0.06381, 0.6922, 0.06381, 0.6706, 0.469, 0.8574, 0.4801, 0.8786, 0.473, 0.8785, 0.4618, 0.8573, 0.1337, 0.7732, 0.1296, 0.7686, 0.134, 0.7633, 0.1408, 0.7645, 0.1405, 0.7706, 0.1329, 0.7444, 0.1408, 0.7645, 0.134, 0.7633, 0.1262, 0.7432, 0.1262, 0.7432, 0.134, 0.7633, 0.1296, 0.7686, 0.1218, 0.7485, 0.4814, 0.2261, 0.4777, 0.2212, 0.4814, 0.2149, 0.4875, 0.2158, 0.4875, 0.2227, 0.9168, 0.3514, 0.892, 0.2415, 0.8972, 0.2446, 0.9221, 0.3545, 0.9103, 0.3535, 0.8855, 0.2436, 0.892, 0.2415, 0.9168, 0.3514, 0.4801, 0.6687, 0.4592, 0.7892, 0.4521, 0.7891, 0.473, 0.6686, 0.07678, 0.6959, 0.0517, 0.8079, 0.04443, 0.8084, 0.0695, 0.6965, 0.9425, 0.7354, 0.9252, 0.6133, 0.9324, 0.6133, 0.9496, 0.7354, 0.892, 0.2415, 0.9168, 0.1957, 0.9221, 0.1988, 0.8972, 0.2446, 0.1408, 0.6923, 0.1329, 0.7444, 0.1262, 0.7432, 0.134, 0.6912, 0.4592, 0.7892, 0.469, 0.8574, 0.4618, 0.8573, 0.4521, 0.7891, 0.0517, 0.8079, 0.07678, 0.8558, 0.0695, 0.8563, 0.04443, 0.8084, 0.9252, 0.6133, 0.9313, 0.5465, 0.9384, 0.5465, 0.9324, 0.6133, 0.5365, 0.7316, 0.5467, 0.7759, 0.5375, 0.7762, 0.5273, 0.7318, 0.06381, 0.6138, 0.06381, 0.5552, 0.0726, 0.5547, 0.0726, 0.6132, 0.2676, 0.7423, 0.2676, 0.6912, 0.2758, 0.6938, 0.2758, 0.7449, 0.4669, 0.2198, 0.4621, 0.2276, 0.4544, 0.2276, 0.4544, 0.2198, 0.4621, 0.2149, 0.06381, 0.6706, 0.06381, 0.615, 0.07296, 0.6138, 0.07296, 0.6694, 0.4433, 0.05238, 0.4452, 0.0, 0.4544, 0.0007309, 0.4525, 0.05311, 0.4777, 0.2204, 0.4753, 0.2293, 0.4686, 0.2293, 0.4669, 0.2204, 0.4725, 0.2149, 0.4452, 0.2316, 0.4038, 0.09381, 0.4131, 0.09454, 0.4544, 0.2323, 0.6722, 0.8232, 0.6722, 0.6662, 0.6814, 0.6667, 0.6814, 0.8237, 0.47, 0.6678, 0.47, 0.5271, 0.4786, 0.5269, 0.4786, 0.6676, 0.6067, 0.6675, 0.6067, 0.8271, 0.5982, 0.8295, 0.5982, 0.6698, 0.6128, 0.669, 0.6128, 0.8286, 0.6067, 0.8271, 0.6067, 0.6675, 0.4038, 0.09381, 0.4433, 0.05238, 0.4525, 0.05311, 0.4131, 0.09454, 0.2602, 0.759, 0.2602, 0.6967, 0.2676, 0.6939, 0.2676, 0.7563, 0.253, 0.7536, 0.253, 0.6912, 0.2602, 0.6967, 0.2602, 0.759, 0.7438, 0.6658, 0.7438, 0.7225, 0.7365, 0.7203, 0.7365, 0.6636, 0.5467, 0.6697, 0.5365, 0.7316, 0.5273, 0.7318, 0.5375, 0.67])
me_plane.materials.append(mat_ground)
me_plane.materials.append(mat_brick)
me_plane.materials.append(mat_rebar)
me_plane.use_remesh_fix_poles = True
me_plane.use_remesh_preserve_attributes = False
me_plane.update()

# ---- objects
ob_plane = bpy.data.objects.new('Plane', me_plane)

# ---- transforms, parenting, visibility, modifiers, constraints
ob_plane.location = (0.0, 0.0, 0.0)

# ---- collection membership
col_collection.objects.link(ob_plane)

# ---- scene / render settings (as saved in the file)
scene.frame_start = 1; scene.frame_end = 250; scene.frame_set(1)
scene.render.engine = 'BLENDER_EEVEE_NEXT'
scene.cycles.sampling_pattern = 'TABULATED_SOBOL'
scene.cycles.use_light_tree = False
scene.view_settings.view_transform = 'Filmic'
bpy.context.view_layer.update()

# ---- added for rendering (the .blend has no active camera and no usable light): camera, sun
cam_auto = bpy.data.cameras.new('AutoCamera')
cam_auto.lens = 50.0
cam_auto.sensor_width = 36.0
cam_auto.clip_end = 1000.0
ob_auto_camera = bpy.data.objects.new('AutoCamera', cam_auto)
scene.collection.objects.link(ob_auto_camera)
ob_auto_camera.location = (4.70937, -5.39099, 4.13834)
ob_auto_camera.rotation_euler = (1.09748, -7.21219e-08, 0.694738)
scene.camera = ob_auto_camera
light_auto_sun = bpy.data.lights.new('AutoSun', 'SUN')
light_auto_sun.energy = 3.0
light_auto_sun.angle = 0.0523599
ob_auto_sun = bpy.data.objects.new('AutoSun', light_auto_sun)
scene.collection.objects.link(ob_auto_sun)
ob_auto_sun.rotation_euler = (0.872665, 0.174533, 0.523599)
bpy.context.view_layer.update()
